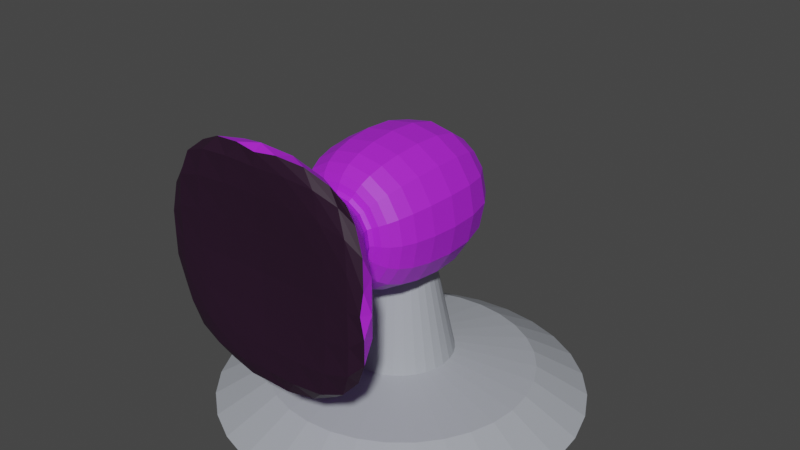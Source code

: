 # Source: blaster.blend  (saved by Blender 3.0.42; exported with 4.5.12 LTS)
import bpy
from mathutils import Matrix  # noqa: F401  (used for matrix-valued properties, if any)

bpy.ops.wm.read_factory_settings(use_empty=True)
scene = bpy.context.scene
scene.name = 'Scene'

# ---- collections
col_collection = bpy.data.collections.new('Collection'); scene.collection.children.link(col_collection)

# ---- materials (node trees are filled in below, after node groups)
mat_material = bpy.data.materials.new('Material')
mat_material.alpha_threshold = 0.0
mat_material.use_transparent_shadow = False
mat_material.line_color = (0.0, 0.0, 0.0, 1.0)
mat_material_001 = bpy.data.materials.new('Material.001')
mat_material_001.use_transparent_shadow = False
mat_material_002 = bpy.data.materials.new('Material.002')
mat_material_002.use_transparent_shadow = False

# ---- material node trees
mat_material.use_nodes = True; mat_material.node_tree.nodes.clear()
_N = mat_material.node_tree.nodes; _L = mat_material.node_tree.links
n0 = _N.new('ShaderNodeOutputMaterial'); n0.name = 'Material Output'; n0.location = (300, 300)
n1 = _N.new('ShaderNodeBsdfPrincipled'); n1.name = 'Principled BSDF'; n1.location = (10, 300)
n1.distribution = 'GGX'
n1.subsurface_method = 'RANDOM_WALK_SKIN'
n1.inputs[0].default_value = (0.3844, 0.4082, 0.448, 1.0)
n1.inputs[2].default_value = 0.4
n1.inputs[3].default_value = 1.45
n1.inputs[27].default_value = (0.0, 0.0, 0.0, 1.0)
n1.inputs[28].default_value = 1.0
_L.new(n1.outputs[0], n0.inputs[0])
n0.is_active_output = True
mat_material_001.use_nodes = True; mat_material_001.node_tree.nodes.clear()
_N = mat_material_001.node_tree.nodes; _L = mat_material_001.node_tree.links
n0 = _N.new('ShaderNodeBsdfPrincipled'); n0.name = 'Principled BSDF'; n0.location = (10, 300)
n0.distribution = 'GGX'
n0.subsurface_method = 'RANDOM_WALK_SKIN'
n0.inputs[0].default_value = (0.4502, 0.01898, 0.8, 1.0)
n0.inputs[3].default_value = 1.45
n0.inputs[27].default_value = (0.0, 0.0, 0.0, 1.0)
n0.inputs[28].default_value = 1.0
n1 = _N.new('ShaderNodeOutputMaterial'); n1.name = 'Material Output'; n1.location = (300, 300)
_L.new(n0.outputs[0], n1.inputs[0])
n1.is_active_output = True
mat_material_002.use_nodes = True; mat_material_002.node_tree.nodes.clear()
_N = mat_material_002.node_tree.nodes; _L = mat_material_002.node_tree.links
n0 = _N.new('ShaderNodeBsdfPrincipled'); n0.name = 'Principled BSDF'; n0.location = (10, 300)
n0.distribution = 'GGX'
n0.subsurface_method = 'RANDOM_WALK_SKIN'
n0.inputs[0].default_value = (0.02198, 0.005523, 0.02128, 1.0)
n0.inputs[3].default_value = 1.45
n0.inputs[27].default_value = (0.0, 0.0, 0.0, 1.0)
n0.inputs[28].default_value = 1.0
n1 = _N.new('ShaderNodeOutputMaterial'); n1.name = 'Material Output'; n1.location = (300, 300)
_L.new(n0.outputs[0], n1.inputs[0])
n1.is_active_output = True

# ---- world
world_world = bpy.data.worlds.new('World'); scene.world = world_world
world_world.use_nodes = True; world_world.node_tree.nodes.clear()
_N = world_world.node_tree.nodes; _L = world_world.node_tree.links
n0 = _N.new('ShaderNodeOutputWorld'); n0.name = 'World Output'; n0.location = (300, 300)
n1 = _N.new('ShaderNodeBackground'); n1.name = 'Background'; n1.location = (10, 300)
n1.inputs[0].default_value = (0.05088, 0.05088, 0.05088, 1.0)
_L.new(n1.outputs[0], n0.inputs[0])
n0.is_active_output = True
world_world.color = (0.05088, 0.05088, 0.05088)
world_world.use_sun_shadow = False
world_world.sun_shadow_jitter_overblur = 0.0

# ---- meshes
me_cube = bpy.data.meshes.new('Cube')
me_cube.from_pydata([(-0.9808, 0.1951, 0.0), (-0.9239, 0.3827, 0.0), (-0.8315, 0.5556, 0.0), (-0.7071, 0.7071, 0.0), (-0.5556, 0.8315, 0.0), (-0.3827, 0.9239, 0.0), (-0.1951, 0.9808, 0.0), (0.0, 1.0, 0.0), (-1.0, -4.371e-08, 0.0), (-0.9808, -0.1951, 0.0), (-0.9239, -0.3827, 0.0), (-0.8315, -0.5556, 0.0), (-0.7071, -0.7071, 0.0), (-0.5556, -0.8315, 0.0), (-0.3827, -0.9239, 0.0), (-0.1951, -0.9808, 0.0), (8.742e-08, -1.0, 0.0), (0.1951, -0.9808, 0.0), (0.3827, -0.9239, 0.0), (0.5556, -0.8315, 0.0), (0.7071, -0.7071, 0.0), (0.8315, -0.5556, 0.0), (0.9239, -0.3827, 0.0), (0.9808, -0.1951, 0.0), (1.0, 1.192e-08, 0.0), (0.9808, 0.1951, 0.0), (0.9239, 0.3827, 0.0), (0.8315, 0.5556, 0.0), (0.7071, 0.7071, 0.0), (0.5556, 0.8315, 0.0), (0.3827, 0.9239, 0.0), (0.1951, 0.9808, 0.0), (-0.7085, 0.1409, 0.1614), (-0.6674, 0.2764, 0.1614), (-0.6006, 0.4013, 0.1614), (-0.5108, 0.5108, 0.1614), (-0.4013, 0.6006, 0.1614), (-0.2764, 0.6674, 0.1614), (-0.1409, 0.7085, 0.1614), (4.395e-09, 0.7224, 0.1614), (-0.7224, -3.261e-08, 0.1614), (-0.7085, -0.1409, 0.1614), (-0.6674, -0.2764, 0.1614), (-0.6006, -0.4013, 0.1614), (-0.5108, -0.5108, 0.1614), (-0.4013, -0.6006, 0.1614), (-0.2764, -0.6674, 0.1614), (-0.1409, -0.7085, 0.1614), (6.755e-08, -0.7224, 0.1614), (0.1409, -0.7085, 0.1614), (0.2764, -0.6674, 0.1614), (0.4013, -0.6006, 0.1614), (0.5108, -0.5108, 0.1614), (0.6006, -0.4013, 0.1614), (0.6674, -0.2764, 0.1614), (0.7085, -0.1409, 0.1614), (0.7224, 7.58e-09, 0.1614), (0.7085, 0.1409, 0.1614), (0.6674, 0.2764, 0.1614), (0.6006, 0.4013, 0.1614), (0.5108, 0.5108, 0.1614), (0.4013, 0.6006, 0.1614), (0.2764, 0.6674, 0.1614), (0.1409, 0.7085, 0.1614), (-0.3229, 0.07686, 0.2315), (-0.3059, 0.1329, 0.2315), (-0.2783, 0.1845, 0.2315), (-0.2412, 0.2298, 0.2315), (-0.1959, 0.2669, 0.2315), (-0.1443, 0.2945, 0.2315), (-0.08823, 0.3115, 0.2315), (-0.02996, 0.3173, 0.2315), (-0.3287, 0.01858, 0.2315), (-0.3229, -0.03969, 0.2315), (-0.3059, -0.09572, 0.2315), (-0.2783, -0.1474, 0.2315), (-0.2412, -0.1926, 0.2315), (-0.1959, -0.2298, 0.2315), (-0.1443, -0.2574, 0.2315), (-0.08823, -0.2744, 0.2315), (-0.02996, -0.2801, 0.2315), (0.02831, -0.2744, 0.2315), (0.08434, -0.2574, 0.2315), (0.136, -0.2298, 0.2315), (0.1812, -0.1926, 0.2315), (0.2184, -0.1474, 0.2315), (0.246, -0.09572, 0.2315), (0.263, -0.03969, 0.2315), (0.2687, 0.01858, 0.2315), (0.263, 0.07686, 0.2315), (0.246, 0.1329, 0.2315), (0.2184, 0.1845, 0.2315), (0.1812, 0.2298, 0.2315), (0.136, 0.2669, 0.2315), (0.08434, 0.2945, 0.2315), (0.02831, 0.3115, 0.2315), (-0.197, 0.05181, 0.833), (-0.1873, 0.08376, 0.833), (-0.1716, 0.1132, 0.833), (-0.1504, 0.139, 0.833), (-0.1246, 0.1602, 0.833), (-0.09514, 0.1759, 0.833), (-0.06319, 0.1856, 0.833), (-0.02996, 0.1889, 0.833), (-0.2003, 0.01858, 0.833), (-0.197, -0.01465, 0.833), (-0.1873, -0.0466, 0.833), (-0.1716, -0.07604, 0.833), (-0.1504, -0.1019, 0.833), (-0.1246, -0.123, 0.833), (-0.09514, -0.1388, 0.833), (-0.06319, -0.1485, 0.833), (-0.02996, -0.1517, 0.833), (0.003267, -0.1485, 0.833), (0.03522, -0.1388, 0.833), (0.06467, -0.123, 0.833), (0.09048, -0.1019, 0.833), (0.1117, -0.07604, 0.833), (0.1274, -0.0466, 0.833), (0.1371, -0.01465, 0.833), (0.1404, 0.01858, 0.833), (0.1371, 0.05181, 0.833), (0.1274, 0.08376, 0.833), (0.1117, 0.1132, 0.833), (0.09048, 0.139, 0.833), (0.06467, 0.1602, 0.833), (0.03522, 0.1759, 0.833), (0.003267, 0.1856, 0.833)], [], [(8, 0, 32, 40), (10, 9, 41, 42), (24, 23, 55, 56), (25, 24, 56, 57), (26, 25, 57, 58), (13, 12, 44, 45), (27, 26, 58, 59), (14, 13, 45, 46), (5, 6, 38, 37), (28, 27, 59, 60), (15, 14, 46, 47), (9, 8, 40, 41), (29, 28, 60, 61), (16, 15, 47, 48), (12, 11, 43, 44), (30, 29, 61, 62), (17, 16, 48, 49), (6, 7, 39, 38), (31, 30, 62, 63), (18, 17, 49, 50), (0, 1, 33, 32), (7, 31, 63, 39), (19, 18, 50, 51), (3, 4, 36, 35), (20, 19, 51, 52), (1, 2, 34, 33), (21, 20, 52, 53), (11, 10, 42, 43), (22, 21, 53, 54), (2, 3, 35, 34), (23, 22, 54, 55), (4, 5, 37, 36), (39, 63, 95, 71), (51, 50, 82, 83), (35, 36, 68, 67), (52, 51, 83, 84), (33, 34, 66, 65), (53, 52, 84, 85), (43, 42, 74, 75), (54, 53, 85, 86), (34, 35, 67, 66), (55, 54, 86, 87), (36, 37, 69, 68), (56, 55, 87, 88), (42, 41, 73, 74), (57, 56, 88, 89), (40, 32, 64, 72), (58, 57, 89, 90), (45, 44, 76, 77), (59, 58, 90, 91), (46, 45, 77, 78), (37, 38, 70, 69), (60, 59, 91, 92), (47, 46, 78, 79), (41, 40, 72, 73), (61, 60, 92, 93), (48, 47, 79, 80), (44, 43, 75, 76), (62, 61, 93, 94), (49, 48, 80, 81), (38, 39, 71, 70), (63, 62, 94, 95), (50, 49, 81, 82), (32, 33, 65, 64), (86, 85, 117, 118), (66, 67, 99, 98), (87, 86, 118, 119), (68, 69, 101, 100), (88, 87, 119, 120), (74, 73, 105, 106), (89, 88, 120, 121), (72, 64, 96, 104), (90, 89, 121, 122), (77, 76, 108, 109), (91, 90, 122, 123), (78, 77, 109, 110), (69, 70, 102, 101), (92, 91, 123, 124), (79, 78, 110, 111), (73, 72, 104, 105), (93, 92, 124, 125), (80, 79, 111, 112), (76, 75, 107, 108), (94, 93, 125, 126), (81, 80, 112, 113), (70, 71, 103, 102), (95, 94, 126, 127), (82, 81, 113, 114), (64, 65, 97, 96), (71, 95, 127, 103), (83, 82, 114, 115), (67, 68, 100, 99), (84, 83, 115, 116), (65, 66, 98, 97), (85, 84, 116, 117), (75, 74, 106, 107)])
_uv = me_cube.uv_layers.new(name='UVMap')
_uv.uv.foreach_set('vector', [0.0, 0.0, 0.0, 0.0, 0.0, 0.0, 0.0, 0.0, 0.0, 0.0, 0.0, 0.0, 0.0, 0.0, 0.0, 0.0, 0.0, 0.0, 0.0, 0.0, 0.0, 0.0, 0.0, 0.0, 0.0, 0.0, 0.0, 0.0, 0.0, 0.0, 0.0, 0.0, 0.0, 0.0, 0.0, 0.0, 0.0, 0.0, 0.0, 0.0, 0.0, 0.0, 0.0, 0.0, 0.0, 0.0, 0.0, 0.0, 0.0, 0.0, 0.0, 0.0, 0.0, 0.0, 0.0, 0.0, 0.0, 0.0, 0.0, 0.0, 0.0, 0.0, 0.0, 0.0, 0.0, 0.0, 0.0, 0.0, 0.0, 0.0, 0.0, 0.0, 0.0, 0.0, 0.0, 0.0, 0.0, 0.0, 0.0, 0.0, 0.0, 0.0, 0.0, 0.0, 0.0, 0.0, 0.0, 0.0, 0.0, 0.0, 0.0, 0.0, 0.0, 0.0, 0.0, 0.0, 0.0, 0.0, 0.0, 0.0, 0.0, 0.0, 0.0, 0.0, 0.0, 0.0, 0.0, 0.0, 0.0, 0.0, 0.0, 0.0, 0.0, 0.0, 0.0, 0.0, 0.0, 0.0, 0.0, 0.0, 0.0, 0.0, 0.0, 0.0, 0.0, 0.0, 0.0, 0.0, 0.0, 0.0, 0.0, 0.0, 0.0, 0.0, 0.0, 0.0, 0.0, 0.0, 0.0, 0.0, 0.0, 0.0, 0.0, 0.0, 0.0, 0.0, 0.0, 0.0, 0.0, 0.0, 0.0, 0.0, 0.0, 0.0, 0.0, 0.0, 0.0, 0.0, 0.0, 0.0, 0.0, 0.0, 0.0, 0.0, 0.0, 0.0, 0.0, 0.0, 0.0, 0.0, 0.0, 0.0, 0.0, 0.0, 0.0, 0.0, 0.0, 0.0, 0.0, 0.0, 0.0, 0.0, 0.0, 0.0, 0.0, 0.0, 0.0, 0.0, 0.0, 0.0, 0.0, 0.0, 0.0, 0.0, 0.0, 0.0, 0.0, 0.0, 0.0, 0.0, 0.0, 0.0, 0.0, 0.0, 0.0, 0.0, 0.0, 0.0, 0.0, 0.0, 0.0, 0.0, 0.0, 0.0, 0.0, 0.0, 0.0, 0.0, 0.0, 0.0, 0.0, 0.0, 0.0, 0.0, 0.0, 0.0, 0.0, 0.0, 0.0, 0.0, 0.0, 0.0, 0.0, 0.0, 0.0, 0.0, 0.0, 0.0, 0.0, 0.0, 0.0, 0.0, 0.0, 0.0, 0.0, 0.0, 0.0, 0.0, 0.0, 0.0, 0.0, 0.0, 0.0, 0.0, 0.0, 0.0, 0.0, 0.0, 0.0, 0.0, 0.0, 0.0, 0.0, 0.0, 0.0, 0.0, 0.0, 0.0, 0.0, 0.0, 0.0, 0.0, 0.0, 0.0, 0.0, 0.0, 0.0, 0.0, 0.0, 0.0, 0.0, 0.0, 0.0, 0.0, 0.0, 0.0, 0.0, 0.0, 0.0, 0.0, 0.0, 0.0, 0.0, 0.0, 0.0, 0.0, 0.0, 0.0, 0.0, 0.0, 0.0, 0.0, 0.0, 0.0, 0.0, 0.0, 0.0, 0.0, 0.0, 0.0, 0.0, 0.0, 0.0, 0.0, 0.0, 0.0, 0.0, 0.0, 0.0, 0.0, 0.0, 0.0, 0.0, 0.0, 0.0, 0.0, 0.0, 0.0, 0.0, 0.0, 0.0, 0.0, 0.0, 0.0, 0.0, 0.0, 0.0, 0.0, 0.0, 0.0, 0.0, 0.0, 0.0, 0.0, 0.0, 0.0, 0.0, 0.0, 0.0, 0.0, 0.0, 0.0, 0.0, 0.0, 0.0, 0.0, 0.0, 0.0, 0.0, 0.0, 0.0, 0.0, 0.0, 0.0, 0.0, 0.0, 0.0, 0.0, 0.0, 0.0, 0.0, 0.0, 0.0, 0.0, 0.0, 0.0, 0.0, 0.0, 0.0, 0.0, 0.0, 0.0, 0.0, 0.0, 0.0, 0.0, 0.0, 0.0, 0.0, 0.0, 0.0, 0.0, 0.0, 0.0, 0.0, 0.0, 0.0, 0.0, 0.0, 0.0, 0.0, 0.0, 0.0, 0.0, 0.0, 0.0, 0.0, 0.0, 0.0, 0.0, 0.0, 0.0, 0.0, 0.0, 0.0, 0.0, 0.0, 0.0, 0.0, 0.0, 0.0, 0.0, 0.0, 0.0, 0.0, 0.0, 0.0, 0.0, 0.0, 0.0, 0.0, 0.0, 0.0, 0.0, 0.0, 0.0, 0.0, 0.0, 0.0, 0.0, 0.0, 0.0, 0.0, 0.0, 0.0, 0.0, 0.0, 0.0, 0.0, 0.0, 0.0, 0.0, 0.0, 0.0, 0.0, 0.0, 0.0, 0.0, 0.0, 0.0, 0.0, 0.0, 0.0, 0.0, 0.0, 0.0, 0.0, 0.0, 0.0, 0.0, 0.0, 0.0, 0.0, 0.0, 0.0, 0.0, 0.0, 0.0, 0.0, 0.0, 0.0, 0.0, 0.0, 0.0, 0.0, 0.0, 0.0, 0.0, 0.0, 0.0, 0.0, 0.0, 0.0, 0.0, 0.0, 0.0, 0.0, 0.0, 0.0, 0.0, 0.0, 0.0, 0.0, 0.0, 0.0, 0.0, 0.0, 0.0, 0.0, 0.0, 0.0, 0.0, 0.0, 0.0, 0.0, 0.0, 0.0, 0.0, 0.0, 0.0, 0.0, 0.0, 0.0, 0.0, 0.0, 0.0, 0.0, 0.0, 0.0, 0.0, 0.0, 0.0, 0.0, 0.0, 0.0, 0.0, 0.0, 0.0, 0.0, 0.0, 0.0, 0.0, 0.0, 0.0, 0.0, 0.0, 0.0, 0.0, 0.0, 0.0, 0.0, 0.0, 0.0, 0.0, 0.0, 0.0, 0.0, 0.0, 0.0, 0.0, 0.0, 0.0, 0.0, 0.0, 0.0, 0.0, 0.0, 0.0, 0.0, 0.0, 0.0, 0.0, 0.0, 0.0, 0.0, 0.0, 0.0, 0.0, 0.0, 0.0, 0.0, 0.0, 0.0, 0.0, 0.0, 0.0, 0.0, 0.0, 0.0, 0.0, 0.0, 0.0, 0.0, 0.0, 0.0, 0.0, 0.0, 0.0, 0.0, 0.0, 0.0, 0.0, 0.0, 0.0, 0.0, 0.0, 0.0, 0.0, 0.0, 0.0, 0.0, 0.0, 0.0, 0.0, 0.0, 0.0, 0.0, 0.0, 0.0, 0.0, 0.0, 0.0, 0.0, 0.0, 0.0, 0.0, 0.0, 0.0, 0.0, 0.0, 0.0, 0.0, 0.0, 0.0, 0.0, 0.0, 0.0, 0.0, 0.0, 0.0, 0.0, 0.0, 0.0, 0.0, 0.0, 0.0, 0.0, 0.0, 0.0, 0.0, 0.0, 0.0, 0.0, 0.0, 0.0, 0.0, 0.0, 0.0, 0.0, 0.0, 0.0, 0.0, 0.0, 0.0, 0.0, 0.0, 0.0, 0.0, 0.0, 0.0, 0.0, 0.0, 0.0, 0.0, 0.0, 0.0, 0.0, 0.0, 0.0, 0.0, 0.0, 0.0, 0.0, 0.0, 0.0, 0.0, 0.0, 0.0, 0.0, 0.0, 0.0, 0.0, 0.0, 0.0, 0.0, 0.0, 0.0, 0.0, 0.0, 0.0, 0.0, 0.0, 0.0, 0.0, 0.0, 0.0, 0.0, 0.0, 0.0, 0.0, 0.0, 0.0, 0.0, 0.0, 0.0, 0.0, 0.0, 0.0, 0.0, 0.0, 0.0, 0.0, 0.0, 0.0, 0.0, 0.0, 0.0, 0.0, 0.0, 0.0, 0.0, 0.0, 0.0, 0.0, 0.0, 0.0, 0.0, 0.0, 0.0, 0.0, 0.0, 0.0, 0.0, 0.0, 0.0, 0.0, 0.0, 0.0, 0.0, 0.0, 0.0, 0.0, 0.0, 0.0, 0.0, 0.0, 0.0, 0.0, 0.0, 0.0, 0.0, 0.0, 0.0, 0.0, 0.0, 0.0, 0.0, 0.0])
me_cube.materials.append(mat_material)
me_cube.use_remesh_preserve_volume = False
me_cube.use_remesh_preserve_attributes = False
me_cube.use_mirror_vertex_groups = False
me_cube.update()
me_cube_001 = bpy.data.meshes.new('Cube.001')
me_cube_001.from_pydata([(-0.4397, -0.3158, 0.6724), (-0.4397, -0.3158, 1.55), (-0.4397, 0.5052, 0.6724), (-0.4397, 0.5052, 1.55), (0.438, -0.3158, 0.6724), (0.438, -0.3158, 1.55), (0.438, 0.5052, 0.6724), (0.438, 0.5052, 1.55), (-0.2659, -0.4836, 0.8418), (-0.2659, -0.4836, 1.38), (0.2727, -0.4836, 0.8418), (0.2727, -0.4836, 1.38), (-0.1316, -0.4554, 0.9761), (-0.1316, -0.4554, 1.246), (0.1384, -0.4554, 0.9761), (0.1384, -0.4554, 1.246), (-0.8265, -1.025, 0.2812), (-0.8265, -1.025, 1.941), (0.8334, -1.025, 0.2812), (0.8334, -1.025, 1.941), (-0.8265, -1.025, 1.111), (0.8334, -1.025, 1.111), (0.003408, -1.025, 0.2812), (0.003408, -1.025, 1.941), (0.003408, -0.8805, 1.111)], [], [(0, 1, 3, 2), (2, 3, 7, 6), (6, 7, 5, 4), (1, 0, 8, 9), (2, 6, 4, 0), (7, 3, 1, 5), (8, 10, 14, 12), (0, 4, 10, 8), (5, 1, 9, 11), (4, 5, 11, 10), (15, 13, 17, 23, 19), (9, 8, 12, 13), (11, 9, 13, 15), (10, 11, 15, 14), (24, 23, 17, 20), (14, 15, 19, 21, 18), (12, 14, 18, 22, 16), (13, 12, 16, 20, 17), (22, 24, 20, 16), (18, 21, 24, 22), (21, 19, 23, 24)])
me_cube_001.polygons.foreach_set('material_index', [0, 0, 0, 0, 0, 0, 0, 0, 0, 0, 0, 0, 0, 0, 1, 0, 0, 0, 1, 1, 1])
_uv = me_cube_001.uv_layers.new(name='UVMap')
_uv.uv.foreach_set('vector', [0.375, 0.0, 0.625, 0.0, 0.625, 0.25, 0.375, 0.25, 0.375, 0.25, 0.625, 0.25, 0.625, 0.5, 0.375, 0.5, 0.375, 0.5, 0.625, 0.5, 0.625, 0.75, 0.375, 0.75, 0.625, 0.0, 0.375, 0.0, 0.375, 0.0, 0.625, 0.0, 0.125, 0.5, 0.375, 0.5, 0.375, 0.75, 0.125, 0.75, 0.625, 0.5, 0.875, 0.5, 0.875, 0.75, 0.625, 0.75, 0.125, 0.75, 0.375, 0.75, 0.375, 0.75, 0.125, 0.75, 0.125, 0.75, 0.375, 0.75, 0.375, 0.75, 0.125, 0.75, 0.625, 0.75, 0.875, 0.75, 0.875, 0.75, 0.625, 0.75, 0.375, 0.75, 0.625, 0.75, 0.625, 0.75, 0.375, 0.75, 0.625, 0.75, 0.875, 0.75, 0.875, 0.75, 0.75, 0.75, 0.625, 0.75, 0.625, 0.0, 0.375, 0.0, 0.375, 0.0, 0.625, 0.0, 0.625, 0.75, 0.875, 0.75, 0.875, 0.75, 0.625, 0.75, 0.375, 0.75, 0.625, 0.75, 0.625, 0.75, 0.375, 0.75, 0.5, 0.875, 0.625, 0.875, 0.625, 1.0, 0.5, 1.0, 0.375, 0.75, 0.625, 0.75, 0.625, 0.75, 0.5, 0.75, 0.375, 0.75, 0.125, 0.75, 0.375, 0.75, 0.375, 0.75, 0.25, 0.75, 0.125, 0.75, 0.625, 0.0, 0.375, 0.0, 0.375, 0.0, 0.5, 0.0, 0.625, 0.0, 0.375, 0.875, 0.5, 0.875, 0.5, 1.0, 0.375, 1.0, 0.375, 0.75, 0.5, 0.75, 0.5, 0.875, 0.375, 0.875, 0.5, 0.75, 0.625, 0.75, 0.625, 0.875, 0.5, 0.875])
me_cube_001.materials.append(mat_material_001)
me_cube_001.materials.append(mat_material_002)
me_cube_001.use_remesh_fix_poles = True
me_cube_001.use_remesh_preserve_attributes = False
me_cube_001.update()

# ---- objects
ob_cube = bpy.data.objects.new('Cube', me_cube)
ob_cube_001 = bpy.data.objects.new('Cube.001', me_cube_001)

# ---- transforms, parenting, visibility, modifiers, constraints
ob_cube.location = (0.0, 0.0, 0.0)
ob_cube.lock_rotations_4d = False
ob_cube.empty_display_type = 'ARROWS'
ob_cube.lineart.crease_threshold = 0.0
ob_cube_001.location = (0.0, 0.0, 0.0)
_m = ob_cube_001.modifiers.new('Subdivision', 'SUBSURF')

# ---- collection membership
col_collection.objects.link(ob_cube)
col_collection.objects.link(ob_cube_001)

# ---- scene / render settings (as saved in the file)
scene.frame_start = 1; scene.frame_end = 250; scene.frame_set(1)
scene.render.engine = 'BLENDER_EEVEE_NEXT'
scene.cycles.sampling_pattern = 'TABULATED_SOBOL'
scene.cycles.use_light_tree = False
scene.view_settings.view_transform = 'Filmic'
bpy.context.view_layer.update()

# ---- added for rendering (the .blend has no active camera and no usable light): camera, sun
cam_auto = bpy.data.cameras.new('AutoCamera')
cam_auto.lens = 50.0
cam_auto.sensor_width = 36.0
cam_auto.clip_end = 1000.0
ob_auto_camera = bpy.data.objects.new('AutoCamera', cam_auto)
scene.collection.objects.link(ob_auto_camera)
ob_auto_camera.location = (3.18717, -3.83686, 3.52027)
ob_auto_camera.rotation_euler = (1.09748, -7.21219e-08, 0.694738)
scene.camera = ob_auto_camera
light_auto_sun = bpy.data.lights.new('AutoSun', 'SUN')
light_auto_sun.energy = 3.0
light_auto_sun.angle = 0.0523599
ob_auto_sun = bpy.data.objects.new('AutoSun', light_auto_sun)
scene.collection.objects.link(ob_auto_sun)
ob_auto_sun.rotation_euler = (0.872665, 0.174533, 0.523599)
bpy.context.view_layer.update()
